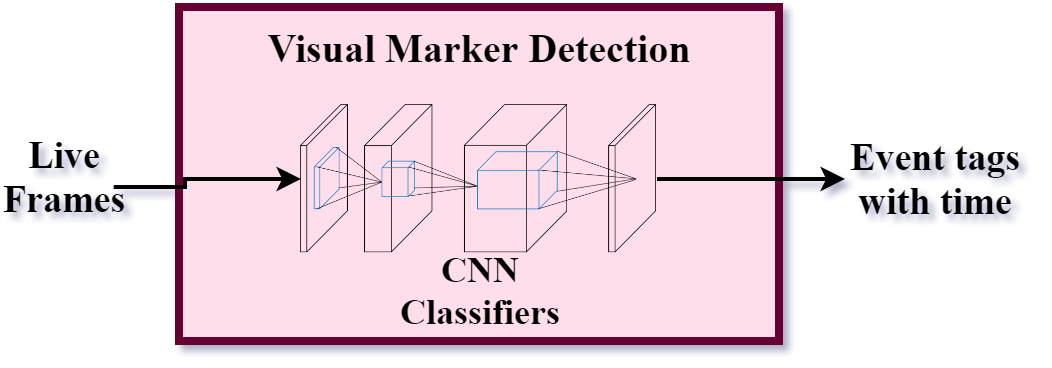

The diagram above was exported from draw.io. Its source (the exported page's mxGraphModel, read from the mxfile embedded in the PNG):
<mxGraphModel dx="2009" dy="484" grid="1" gridSize="10" guides="1" tooltips="1" connect="1" arrows="1" fold="1" page="1" pageScale="1" pageWidth="1169" pageHeight="827" math="0" shadow="0">
  <root>
    <mxCell id="0" />
    <mxCell id="1" parent="0" />
    <mxCell id="2" value="&lt;b&gt;&lt;font style=&quot;font-size: 19px&quot; face=&quot;Times New Roman&quot;&gt;Live Frames&lt;/font&gt;&lt;/b&gt;" style="ellipse;whiteSpace=wrap;html=1;dashed=1;strokeWidth=3;fillColor=none;strokeColor=none;" vertex="1" parent="1">
      <mxGeometry x="695" y="1076" width="50" height="44" as="geometry" />
    </mxCell>
    <mxCell id="3" value="&lt;font style=&quot;font-size: 20px&quot;&gt;Visual Marker Detection&lt;/font&gt;&lt;br&gt;" style="rounded=0;whiteSpace=wrap;html=1;fontFamily=Times New Roman;fontStyle=1;labelBorderColor=none;fontSize=17;strokeWidth=4;fillColor=#FFDEEC;strokeColor=#660033;verticalAlign=top;gradientColor=none;gradientDirection=south;" vertex="1" parent="1">
      <mxGeometry x="777" y="1013" width="300" height="167" as="geometry" />
    </mxCell>
    <mxCell id="4" value="&lt;font face=&quot;Times New Roman&quot; size=&quot;1&quot;&gt;&lt;b style=&quot;font-size: 19px&quot;&gt;Event tags with time&lt;/b&gt;&lt;/font&gt;" style="ellipse;whiteSpace=wrap;html=1;dashed=1;strokeWidth=1;fillColor=none;strokeColor=none;" vertex="1" parent="1">
      <mxGeometry x="1110" y="1068.5" width="91" height="61" as="geometry" />
    </mxCell>
    <mxCell id="5" value="&lt;b&gt;&lt;font face=&quot;Times New Roman&quot; style=&quot;font-size: 18px&quot;&gt;CNN Classifiers&lt;/font&gt;&lt;/b&gt;" style="text;html=1;strokeColor=none;fillColor=none;align=center;verticalAlign=middle;whiteSpace=wrap;rounded=0;" vertex="1" parent="1">
      <mxGeometry x="866" y="1143.5" width="124" height="23" as="geometry" />
    </mxCell>
    <mxCell id="6" style="edgeStyle=orthogonalEdgeStyle;rounded=0;orthogonalLoop=1;jettySize=auto;html=1;strokeWidth=2;" edge="1" source="8" target="4" parent="1">
      <mxGeometry relative="1" as="geometry" />
    </mxCell>
    <mxCell id="7" style="edgeStyle=orthogonalEdgeStyle;rounded=0;orthogonalLoop=1;jettySize=auto;html=1;exitX=0;exitY=0.5;exitDx=0;exitDy=0;strokeWidth=2;startArrow=classic;startFill=1;endArrow=none;endFill=0;" edge="1" source="8" target="2" parent="1">
      <mxGeometry relative="1" as="geometry">
        <Array as="points">
          <mxPoint x="780" y="1099" />
          <mxPoint x="780" y="1103" />
        </Array>
      </mxGeometry>
    </mxCell>
    <mxCell id="8" value="" style="shape=image;imageAspect=0;aspect=fixed;verticalLabelPosition=bottom;verticalAlign=top;rounded=1;strokeColor=#1A3300;strokeWidth=1;fillColor=#FFCFE2;gradientColor=#EBACC7;image=http://corochann.com/wp-content/uploads/2017/04/cnn_diagram.png;imageBorder=none;" vertex="1" parent="1">
      <mxGeometry x="838" y="1062.0714285714284" width="178" height="74" as="geometry" />
    </mxCell>
  </root>
</mxGraphModel>